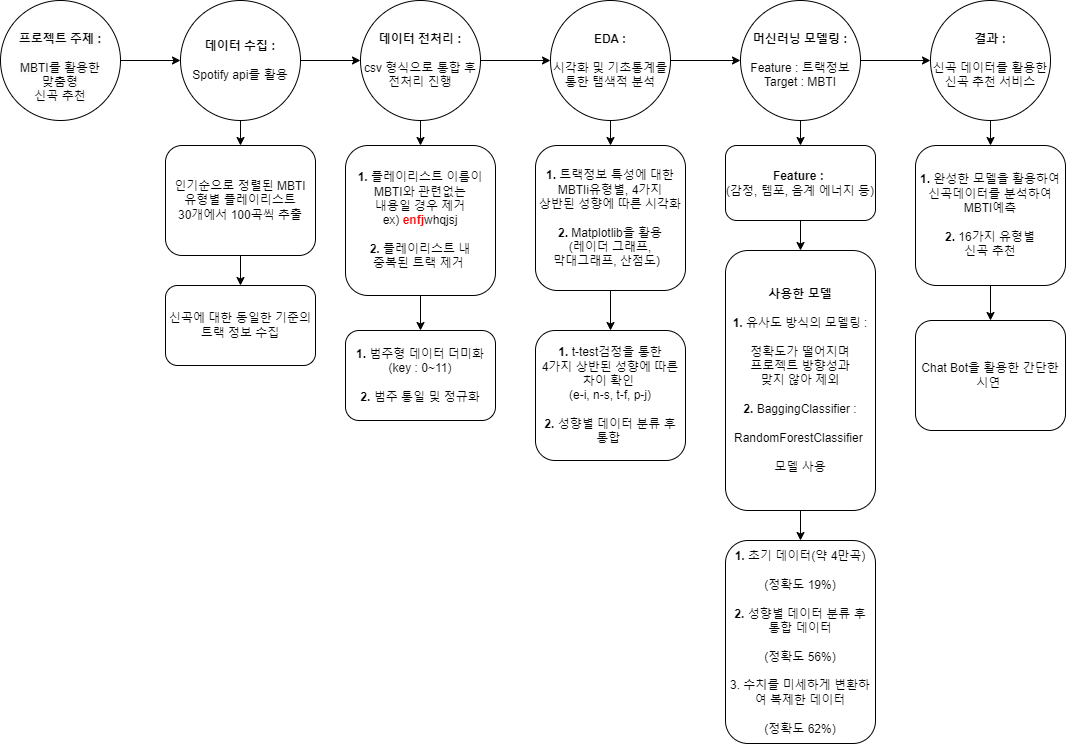

The diagram above was exported from draw.io. Its source (the exported page's mxGraphModel, read from the mxfile embedded in the PNG):
<mxGraphModel dx="1290" dy="530" grid="0" gridSize="10" guides="1" tooltips="1" connect="1" arrows="1" fold="1" page="1" pageScale="1" pageWidth="827" pageHeight="1169" math="0" shadow="0">
  <root>
    <mxCell id="0" />
    <mxCell id="1" parent="0" />
    <mxCell id="hBnKdy1gZO3rfLVxhtmd-38" style="edgeStyle=orthogonalEdgeStyle;rounded=0;orthogonalLoop=1;jettySize=auto;html=1;exitX=0.5;exitY=1;exitDx=0;exitDy=0;" parent="1" source="hBnKdy1gZO3rfLVxhtmd-5" target="hBnKdy1gZO3rfLVxhtmd-37" edge="1">
      <mxGeometry relative="1" as="geometry" />
    </mxCell>
    <mxCell id="hBnKdy1gZO3rfLVxhtmd-5" value="인기순으로 정렬된 MBTI&lt;br&gt;유형별 플레이리스트 &lt;br&gt;30개에서 100곡씩 추출" style="rounded=1;whiteSpace=wrap;html=1;" parent="1" vertex="1">
      <mxGeometry x="353" y="288" width="150" height="110" as="geometry" />
    </mxCell>
    <mxCell id="hBnKdy1gZO3rfLVxhtmd-45" style="edgeStyle=orthogonalEdgeStyle;rounded=0;orthogonalLoop=1;jettySize=auto;html=1;exitX=1;exitY=0.5;exitDx=0;exitDy=0;entryX=0;entryY=0.5;entryDx=0;entryDy=0;" parent="1" source="hBnKdy1gZO3rfLVxhtmd-7" target="hBnKdy1gZO3rfLVxhtmd-8" edge="1">
      <mxGeometry relative="1" as="geometry" />
    </mxCell>
    <mxCell id="hBnKdy1gZO3rfLVxhtmd-7" value="&lt;br&gt;&lt;b style=&quot;border-color: var(--border-color); color: rgb(0, 0, 0); font-family: Helvetica; font-size: 12px; font-style: normal; font-variant-ligatures: normal; font-variant-caps: normal; letter-spacing: normal; orphans: 2; text-align: center; text-indent: 0px; text-transform: none; widows: 2; word-spacing: 0px; -webkit-text-stroke-width: 0px; background-color: rgb(251, 251, 251); text-decoration-thickness: initial; text-decoration-style: initial; text-decoration-color: initial;&quot;&gt;프로젝트 주제 :&lt;/b&gt;&lt;br style=&quot;border-color: var(--border-color); color: rgb(0, 0, 0); font-family: Helvetica; font-size: 12px; font-style: normal; font-variant-ligatures: normal; font-variant-caps: normal; font-weight: 400; letter-spacing: normal; orphans: 2; text-align: center; text-indent: 0px; text-transform: none; widows: 2; word-spacing: 0px; -webkit-text-stroke-width: 0px; background-color: rgb(251, 251, 251); text-decoration-thickness: initial; text-decoration-style: initial; text-decoration-color: initial;&quot;&gt;&lt;br style=&quot;border-color: var(--border-color); color: rgb(0, 0, 0); font-family: Helvetica; font-size: 12px; font-style: normal; font-variant-ligatures: normal; font-variant-caps: normal; font-weight: 400; letter-spacing: normal; orphans: 2; text-align: center; text-indent: 0px; text-transform: none; widows: 2; word-spacing: 0px; -webkit-text-stroke-width: 0px; background-color: rgb(251, 251, 251); text-decoration-thickness: initial; text-decoration-style: initial; text-decoration-color: initial;&quot;&gt;&lt;span style=&quot;color: rgb(0, 0, 0); font-family: Helvetica; font-size: 12px; font-style: normal; font-variant-ligatures: normal; font-variant-caps: normal; font-weight: 400; letter-spacing: normal; orphans: 2; text-align: center; text-indent: 0px; text-transform: none; widows: 2; word-spacing: 0px; -webkit-text-stroke-width: 0px; background-color: rgb(251, 251, 251); text-decoration-thickness: initial; text-decoration-style: initial; text-decoration-color: initial; float: none; display: inline !important;&quot;&gt;MBTI를 활용한 &lt;br&gt;맞춤형&lt;/span&gt;&lt;br style=&quot;border-color: var(--border-color); color: rgb(0, 0, 0); font-family: Helvetica; font-size: 12px; font-style: normal; font-variant-ligatures: normal; font-variant-caps: normal; font-weight: 400; letter-spacing: normal; orphans: 2; text-align: center; text-indent: 0px; text-transform: none; widows: 2; word-spacing: 0px; -webkit-text-stroke-width: 0px; background-color: rgb(251, 251, 251); text-decoration-thickness: initial; text-decoration-style: initial; text-decoration-color: initial;&quot;&gt;&lt;span style=&quot;color: rgb(0, 0, 0); font-family: Helvetica; font-size: 12px; font-style: normal; font-variant-ligatures: normal; font-variant-caps: normal; font-weight: 400; letter-spacing: normal; orphans: 2; text-align: center; text-indent: 0px; text-transform: none; widows: 2; word-spacing: 0px; -webkit-text-stroke-width: 0px; background-color: rgb(251, 251, 251); text-decoration-thickness: initial; text-decoration-style: initial; text-decoration-color: initial; float: none; display: inline !important;&quot;&gt;신곡 추천&lt;/span&gt;&lt;br&gt;" style="ellipse;whiteSpace=wrap;html=1;aspect=fixed;" parent="1" vertex="1">
      <mxGeometry x="188" y="143" width="120" height="120" as="geometry" />
    </mxCell>
    <mxCell id="hBnKdy1gZO3rfLVxhtmd-25" style="edgeStyle=orthogonalEdgeStyle;rounded=0;orthogonalLoop=1;jettySize=auto;html=1;exitX=0.5;exitY=1;exitDx=0;exitDy=0;entryX=0.5;entryY=0;entryDx=0;entryDy=0;" parent="1" source="hBnKdy1gZO3rfLVxhtmd-8" target="hBnKdy1gZO3rfLVxhtmd-5" edge="1">
      <mxGeometry relative="1" as="geometry" />
    </mxCell>
    <mxCell id="hBnKdy1gZO3rfLVxhtmd-46" style="edgeStyle=orthogonalEdgeStyle;rounded=0;orthogonalLoop=1;jettySize=auto;html=1;exitX=1;exitY=0.5;exitDx=0;exitDy=0;entryX=0;entryY=0.5;entryDx=0;entryDy=0;" parent="1" source="hBnKdy1gZO3rfLVxhtmd-8" target="hBnKdy1gZO3rfLVxhtmd-9" edge="1">
      <mxGeometry relative="1" as="geometry" />
    </mxCell>
    <mxCell id="hBnKdy1gZO3rfLVxhtmd-8" value="&lt;b style=&quot;border-color: var(--border-color);&quot;&gt;데이터 수집 :&lt;/b&gt;&lt;br style=&quot;border-color: var(--border-color);&quot;&gt;&lt;br style=&quot;border-color: var(--border-color);&quot;&gt;Spotify api를 활용" style="ellipse;whiteSpace=wrap;html=1;aspect=fixed;" parent="1" vertex="1">
      <mxGeometry x="368" y="143" width="120" height="120" as="geometry" />
    </mxCell>
    <mxCell id="hBnKdy1gZO3rfLVxhtmd-26" style="edgeStyle=orthogonalEdgeStyle;rounded=0;orthogonalLoop=1;jettySize=auto;html=1;exitX=0.5;exitY=1;exitDx=0;exitDy=0;entryX=0.5;entryY=0;entryDx=0;entryDy=0;" parent="1" source="hBnKdy1gZO3rfLVxhtmd-9" target="hBnKdy1gZO3rfLVxhtmd-10" edge="1">
      <mxGeometry relative="1" as="geometry" />
    </mxCell>
    <mxCell id="hBnKdy1gZO3rfLVxhtmd-47" style="edgeStyle=orthogonalEdgeStyle;rounded=0;orthogonalLoop=1;jettySize=auto;html=1;exitX=1;exitY=0.5;exitDx=0;exitDy=0;entryX=0;entryY=0.5;entryDx=0;entryDy=0;" parent="1" source="hBnKdy1gZO3rfLVxhtmd-9" target="hBnKdy1gZO3rfLVxhtmd-15" edge="1">
      <mxGeometry relative="1" as="geometry" />
    </mxCell>
    <mxCell id="hBnKdy1gZO3rfLVxhtmd-9" value="&lt;b style=&quot;border-color: var(--border-color);&quot;&gt;데이터 전처리 :&lt;/b&gt;&lt;br style=&quot;border-color: var(--border-color);&quot;&gt;&lt;br style=&quot;border-color: var(--border-color);&quot;&gt;csv 형식으로 통합 후 전처리 진행" style="ellipse;whiteSpace=wrap;html=1;aspect=fixed;" parent="1" vertex="1">
      <mxGeometry x="548" y="143" width="120" height="120" as="geometry" />
    </mxCell>
    <mxCell id="hBnKdy1gZO3rfLVxhtmd-27" style="edgeStyle=orthogonalEdgeStyle;rounded=0;orthogonalLoop=1;jettySize=auto;html=1;exitX=0.5;exitY=1;exitDx=0;exitDy=0;entryX=0.5;entryY=0;entryDx=0;entryDy=0;" parent="1" source="hBnKdy1gZO3rfLVxhtmd-10" target="hBnKdy1gZO3rfLVxhtmd-11" edge="1">
      <mxGeometry relative="1" as="geometry" />
    </mxCell>
    <mxCell id="hBnKdy1gZO3rfLVxhtmd-10" value="&lt;b&gt;1.&lt;/b&gt; 플레이리스트 이름이 MBTI와 관련없는 &lt;br&gt;내용일 경우 제거&lt;br&gt;ex)&amp;nbsp;&lt;font style=&quot;&quot; color=&quot;#ff0000&quot;&gt;&lt;b style=&quot;&quot;&gt;enfj&lt;/b&gt;&lt;/font&gt;whqjsj&lt;br&gt;&lt;br&gt;&lt;b&gt;2.&lt;/b&gt;&amp;nbsp;플레이리스트 내&lt;br style=&quot;border-color: var(--border-color);&quot;&gt;중복된 트랙 제거&amp;nbsp;" style="rounded=1;whiteSpace=wrap;html=1;" parent="1" vertex="1">
      <mxGeometry x="533" y="288" width="150" height="150" as="geometry" />
    </mxCell>
    <mxCell id="hBnKdy1gZO3rfLVxhtmd-11" value="&lt;b&gt;1.&lt;/b&gt; 범주형 데이터 더미화&lt;br&gt;(key : 0~11)&lt;br&gt;&lt;br&gt;&lt;b&gt;2.&lt;/b&gt; 범주 통일 및 정규화" style="rounded=1;whiteSpace=wrap;html=1;" parent="1" vertex="1">
      <mxGeometry x="533" y="473" width="150" height="90" as="geometry" />
    </mxCell>
    <mxCell id="hBnKdy1gZO3rfLVxhtmd-29" style="edgeStyle=orthogonalEdgeStyle;rounded=0;orthogonalLoop=1;jettySize=auto;html=1;exitX=0.5;exitY=1;exitDx=0;exitDy=0;entryX=0.5;entryY=0;entryDx=0;entryDy=0;" parent="1" source="hBnKdy1gZO3rfLVxhtmd-15" target="hBnKdy1gZO3rfLVxhtmd-16" edge="1">
      <mxGeometry relative="1" as="geometry" />
    </mxCell>
    <mxCell id="hBnKdy1gZO3rfLVxhtmd-48" style="edgeStyle=orthogonalEdgeStyle;rounded=0;orthogonalLoop=1;jettySize=auto;html=1;exitX=1;exitY=0.5;exitDx=0;exitDy=0;entryX=0;entryY=0.5;entryDx=0;entryDy=0;" parent="1" source="hBnKdy1gZO3rfLVxhtmd-15" target="hBnKdy1gZO3rfLVxhtmd-21" edge="1">
      <mxGeometry relative="1" as="geometry" />
    </mxCell>
    <mxCell id="hBnKdy1gZO3rfLVxhtmd-15" value="&lt;b style=&quot;border-color: var(--border-color);&quot;&gt;EDA :&lt;/b&gt;&lt;br style=&quot;border-color: var(--border-color);&quot;&gt;&lt;br style=&quot;border-color: var(--border-color);&quot;&gt;시각화 및 기초통계를 통한 탬색적 분석" style="ellipse;whiteSpace=wrap;html=1;aspect=fixed;" parent="1" vertex="1">
      <mxGeometry x="738" y="143" width="120" height="120" as="geometry" />
    </mxCell>
    <mxCell id="hBnKdy1gZO3rfLVxhtmd-28" style="edgeStyle=orthogonalEdgeStyle;rounded=0;orthogonalLoop=1;jettySize=auto;html=1;exitX=0.5;exitY=1;exitDx=0;exitDy=0;entryX=0.5;entryY=0;entryDx=0;entryDy=0;" parent="1" source="hBnKdy1gZO3rfLVxhtmd-16" target="hBnKdy1gZO3rfLVxhtmd-20" edge="1">
      <mxGeometry relative="1" as="geometry" />
    </mxCell>
    <mxCell id="hBnKdy1gZO3rfLVxhtmd-16" value="&lt;b&gt;1.&lt;/b&gt; 트랙정보 특성에 대한 MBTIi유형별, 4가지 &lt;br&gt;상반된 성향에 따른 시각화&lt;br&gt;&lt;br&gt;&lt;b&gt;2.&lt;/b&gt; Matplotlib을 활용&lt;br&gt;(레이더 그래프,&lt;br&gt;막대그래프, 산점도)&amp;nbsp;&amp;nbsp;" style="rounded=1;whiteSpace=wrap;html=1;" parent="1" vertex="1">
      <mxGeometry x="723" y="288" width="150" height="145" as="geometry" />
    </mxCell>
    <mxCell id="hBnKdy1gZO3rfLVxhtmd-20" value="&lt;b&gt;1.&lt;/b&gt;&amp;nbsp;t-test검정을 통한 &lt;br&gt;4가지 상반된 성향에 따른 차이 확인&amp;nbsp;&lt;br&gt;(e-i, n-s, t-f, p-j)&lt;br&gt;&lt;br&gt;&lt;b&gt;2.&amp;nbsp;&lt;/b&gt;성향별 데이터 분류 후 &lt;br&gt;통합&amp;nbsp;" style="rounded=1;whiteSpace=wrap;html=1;" parent="1" vertex="1">
      <mxGeometry x="723" y="473" width="150" height="130" as="geometry" />
    </mxCell>
    <mxCell id="hBnKdy1gZO3rfLVxhtmd-30" style="edgeStyle=orthogonalEdgeStyle;rounded=0;orthogonalLoop=1;jettySize=auto;html=1;exitX=0.5;exitY=1;exitDx=0;exitDy=0;entryX=0.5;entryY=0;entryDx=0;entryDy=0;" parent="1" source="hBnKdy1gZO3rfLVxhtmd-21" target="hBnKdy1gZO3rfLVxhtmd-22" edge="1">
      <mxGeometry relative="1" as="geometry" />
    </mxCell>
    <mxCell id="hBnKdy1gZO3rfLVxhtmd-49" style="edgeStyle=orthogonalEdgeStyle;rounded=0;orthogonalLoop=1;jettySize=auto;html=1;exitX=1;exitY=0.5;exitDx=0;exitDy=0;entryX=0;entryY=0.5;entryDx=0;entryDy=0;" parent="1" source="hBnKdy1gZO3rfLVxhtmd-21" target="hBnKdy1gZO3rfLVxhtmd-36" edge="1">
      <mxGeometry relative="1" as="geometry" />
    </mxCell>
    <mxCell id="hBnKdy1gZO3rfLVxhtmd-21" value="&lt;b style=&quot;border-color: var(--border-color);&quot;&gt;머신러닝 모델링 :&lt;/b&gt;&lt;br style=&quot;border-color: var(--border-color);&quot;&gt;&lt;br style=&quot;border-color: var(--border-color);&quot;&gt;Feature : 트랙정보&lt;br&gt;Target : MBTI" style="ellipse;whiteSpace=wrap;html=1;aspect=fixed;" parent="1" vertex="1">
      <mxGeometry x="928" y="143" width="120" height="120" as="geometry" />
    </mxCell>
    <mxCell id="hBnKdy1gZO3rfLVxhtmd-31" style="edgeStyle=orthogonalEdgeStyle;rounded=0;orthogonalLoop=1;jettySize=auto;html=1;exitX=0.5;exitY=1;exitDx=0;exitDy=0;entryX=0.5;entryY=0;entryDx=0;entryDy=0;" parent="1" source="hBnKdy1gZO3rfLVxhtmd-22" target="hBnKdy1gZO3rfLVxhtmd-23" edge="1">
      <mxGeometry relative="1" as="geometry" />
    </mxCell>
    <mxCell id="hBnKdy1gZO3rfLVxhtmd-22" value="&lt;b&gt;Feature :&lt;/b&gt;&amp;nbsp;&lt;br&gt;(감정, 템포, 음계 에너지 등)" style="rounded=1;whiteSpace=wrap;html=1;" parent="1" vertex="1">
      <mxGeometry x="913" y="288" width="150" height="75" as="geometry" />
    </mxCell>
    <mxCell id="hBnKdy1gZO3rfLVxhtmd-34" style="edgeStyle=orthogonalEdgeStyle;rounded=0;orthogonalLoop=1;jettySize=auto;html=1;exitX=0.5;exitY=1;exitDx=0;exitDy=0;entryX=0.5;entryY=0;entryDx=0;entryDy=0;" parent="1" source="hBnKdy1gZO3rfLVxhtmd-23" target="hBnKdy1gZO3rfLVxhtmd-24" edge="1">
      <mxGeometry relative="1" as="geometry" />
    </mxCell>
    <mxCell id="hBnKdy1gZO3rfLVxhtmd-23" value="&lt;b&gt;사용한 모델&lt;/b&gt;&lt;br&gt;&lt;br&gt;&lt;b&gt;1.&lt;/b&gt; 유사도 방식의 모델링 :&lt;br&gt;&amp;nbsp;&lt;br&gt;정확도가 떨어지며 &lt;br&gt;프로젝트 방향성과 &lt;br&gt;맞지 않아 제외&lt;br&gt;&lt;br&gt;&lt;b&gt;2.&lt;/b&gt;&amp;nbsp;BaggingClassifier :&lt;br&gt;&lt;br&gt;RandomForestClassifier&amp;nbsp;&lt;br&gt;&lt;br&gt;모델 사용" style="rounded=1;whiteSpace=wrap;html=1;" parent="1" vertex="1">
      <mxGeometry x="913" y="393" width="150" height="260" as="geometry" />
    </mxCell>
    <mxCell id="hBnKdy1gZO3rfLVxhtmd-24" value="&lt;b&gt;1. &lt;/b&gt;초기 데이터(약 4만곡) &lt;br&gt;&lt;br&gt;(정확도 19%)&lt;br&gt;&lt;br&gt;&lt;b&gt;2.&lt;/b&gt; 성향별 데이터 분류 후 &lt;br&gt;통합 데이터&lt;br&gt;&lt;br&gt;(정확도 56%)&lt;br&gt;&lt;br&gt;3. 수치를 미세하게 변환하여 복제한 데이터&lt;br&gt;&lt;br&gt;(정확도 62%)" style="rounded=1;whiteSpace=wrap;html=1;" parent="1" vertex="1">
      <mxGeometry x="913" y="683" width="150" height="203" as="geometry" />
    </mxCell>
    <mxCell id="hBnKdy1gZO3rfLVxhtmd-42" style="edgeStyle=orthogonalEdgeStyle;rounded=0;orthogonalLoop=1;jettySize=auto;html=1;exitX=0.5;exitY=1;exitDx=0;exitDy=0;entryX=0.5;entryY=0;entryDx=0;entryDy=0;" parent="1" source="hBnKdy1gZO3rfLVxhtmd-36" target="hBnKdy1gZO3rfLVxhtmd-40" edge="1">
      <mxGeometry relative="1" as="geometry" />
    </mxCell>
    <mxCell id="hBnKdy1gZO3rfLVxhtmd-36" value="&lt;b style=&quot;border-color: var(--border-color);&quot;&gt;결과 :&lt;/b&gt;&lt;br style=&quot;border-color: var(--border-color);&quot;&gt;&lt;br style=&quot;border-color: var(--border-color);&quot;&gt;신곡 데이터를 활용한&lt;br&gt;신곡 추천 서비스" style="ellipse;whiteSpace=wrap;html=1;aspect=fixed;" parent="1" vertex="1">
      <mxGeometry x="1118" y="143" width="120" height="120" as="geometry" />
    </mxCell>
    <mxCell id="hBnKdy1gZO3rfLVxhtmd-37" value="신곡에 대한 동일한 기준의 트랙 정보 수집" style="rounded=1;whiteSpace=wrap;html=1;" parent="1" vertex="1">
      <mxGeometry x="353" y="428" width="150" height="80" as="geometry" />
    </mxCell>
    <mxCell id="hBnKdy1gZO3rfLVxhtmd-44" style="edgeStyle=orthogonalEdgeStyle;rounded=0;orthogonalLoop=1;jettySize=auto;html=1;exitX=0.5;exitY=1;exitDx=0;exitDy=0;entryX=0.5;entryY=0;entryDx=0;entryDy=0;" parent="1" source="hBnKdy1gZO3rfLVxhtmd-40" target="hBnKdy1gZO3rfLVxhtmd-43" edge="1">
      <mxGeometry relative="1" as="geometry" />
    </mxCell>
    <mxCell id="hBnKdy1gZO3rfLVxhtmd-40" value="&lt;b&gt;1. &lt;/b&gt;완성한 모델을 활용하여&lt;br&gt;신곡데이터를 분석하여 MBTI예측&lt;br&gt;&lt;br&gt;&lt;b&gt;2.&lt;/b&gt; 16가지 유형별 &lt;br&gt;신곡 추천" style="rounded=1;whiteSpace=wrap;html=1;" parent="1" vertex="1">
      <mxGeometry x="1103" y="288" width="150" height="140" as="geometry" />
    </mxCell>
    <mxCell id="hBnKdy1gZO3rfLVxhtmd-43" value="Chat Bot을 활용한 간단한 시연&amp;nbsp;" style="rounded=1;whiteSpace=wrap;html=1;" parent="1" vertex="1">
      <mxGeometry x="1103" y="463" width="150" height="110" as="geometry" />
    </mxCell>
  </root>
</mxGraphModel>